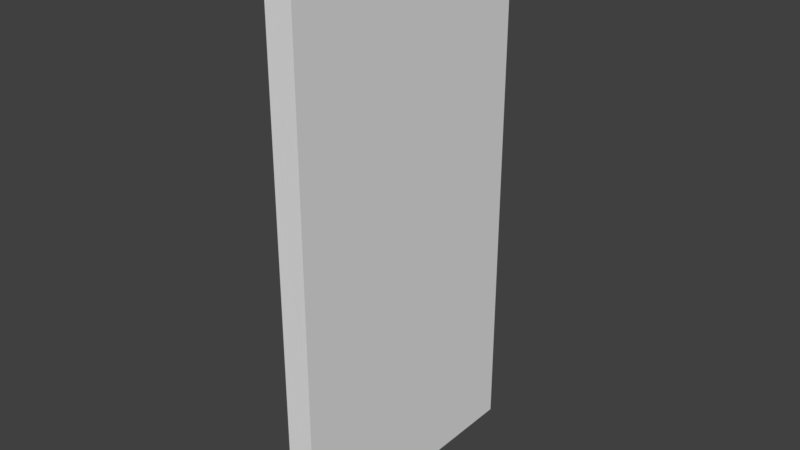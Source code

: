 # Source: Church_Wall_4x2x0_2.blend  (saved by Blender 2.79.0; exported with 4.5.12 LTS)
import bpy
from mathutils import Matrix  # noqa: F401  (used for matrix-valued properties, if any)

bpy.ops.wm.read_factory_settings(use_empty=True)
scene = bpy.context.scene
scene.name = 'Scene'

# ---- collections
col_collection_1 = bpy.data.collections.new('Collection 1'); scene.collection.children.link(col_collection_1)

# ---- world
world_world = bpy.data.worlds.new('World'); scene.world = world_world
world_world.color = (0.05088, 0.05088, 0.05088)
world_world.use_sun_shadow = False
world_world.sun_shadow_jitter_overblur = 0.0
world_world.cycles.sampling_method = 'MANUAL'

# ---- meshes
me_church_wall_4x2x0_2 = bpy.data.meshes.new('Church Wall 4x2x0_2')
me_church_wall_4x2x0_2.from_pydata([(0.2, 0.0, 0.0), (0.2, 2.0, -6.517e-07), (0.2, 2.0, 4.0), (0.2, 6.517e-07, 4.0), (1.14e-15, 0.0, 1.51e-08), (-4.806e-14, 2.0, -6.366e-07), (3.02e-07, 2.0, 4.0), (3.02e-07, 6.517e-07, 4.0)], [], [(1, 2, 3, 0), (5, 4, 7, 6), (2, 6, 7, 3), (0, 4, 5, 1), (3, 7, 4, 0), (1, 5, 6, 2)])
me_church_wall_4x2x0_2.use_remesh_preserve_volume = False
me_church_wall_4x2x0_2.use_remesh_preserve_attributes = False
me_church_wall_4x2x0_2.use_mirror_vertex_groups = False
me_church_wall_4x2x0_2.update()

# ---- objects
ob_church_wall_4x2x0_2 = bpy.data.objects.new('Church Wall 4x2x0_2', me_church_wall_4x2x0_2)

# ---- transforms, parenting, visibility, modifiers, constraints
ob_church_wall_4x2x0_2.location = (0.0, 0.0, 0.0)
ob_church_wall_4x2x0_2.lineart.crease_threshold = 0.0

# ---- collection membership
col_collection_1.objects.link(ob_church_wall_4x2x0_2)

# ---- scene / render settings (as saved in the file)
scene.frame_start = 1; scene.frame_end = 250; scene.frame_set(1)
scene.render.engine = 'BLENDER_EEVEE_NEXT'
scene.render.resolution_percentage = 50
scene.render.dither_intensity = 0.0
scene.cycles.use_denoising = False
scene.cycles.samples = 128
scene.cycles.sampling_pattern = 'TABULATED_SOBOL'
scene.cycles.use_adaptive_sampling = False
scene.cycles.use_light_tree = False
scene.cycles.blur_glossy = 0.0
scene.cycles.sample_clamp_indirect = 0.0
scene.view_settings.view_transform = 'Standard'
bpy.context.view_layer.update()

# ---- added for rendering (the .blend has no active camera and no usable light): camera, sun
cam_auto = bpy.data.cameras.new('AutoCamera')
cam_auto.lens = 50.0
cam_auto.sensor_width = 36.0
cam_auto.clip_end = 1000.0
ob_auto_camera = bpy.data.objects.new('AutoCamera', cam_auto)
scene.collection.objects.link(ob_auto_camera)
ob_auto_camera.location = (4.24187, -3.97024, 5.31349)
ob_auto_camera.rotation_euler = (1.09748, -7.21219e-08, 0.694738)
scene.camera = ob_auto_camera
light_auto_sun = bpy.data.lights.new('AutoSun', 'SUN')
light_auto_sun.energy = 3.0
light_auto_sun.angle = 0.0523599
ob_auto_sun = bpy.data.objects.new('AutoSun', light_auto_sun)
scene.collection.objects.link(ob_auto_sun)
ob_auto_sun.rotation_euler = (0.872665, 0.174533, 0.523599)
bpy.context.view_layer.update()
